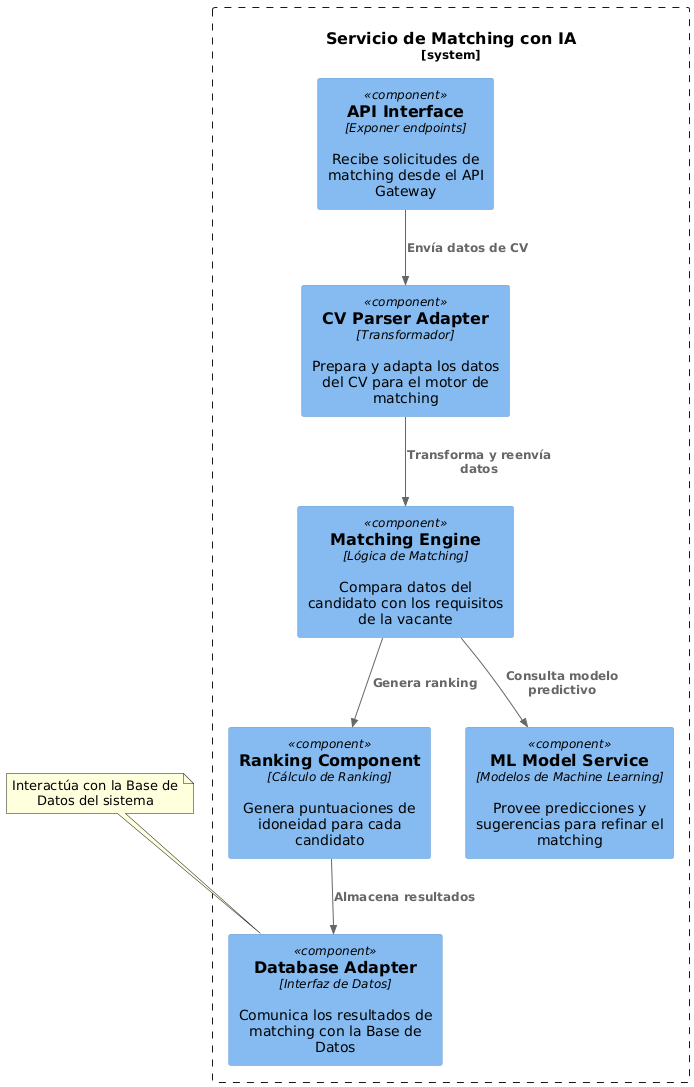

The diagram above was rendered by PlantUML. Its source (embedded in the PNG):
@startuml
!include https://raw.githubusercontent.com/plantuml-stdlib/C4-PlantUML/master/C4_Component.puml

System_Boundary(match, "Servicio de Matching con IA") {
  Component(apiInterface, "API Interface", "Exponer endpoints", "Recibe solicitudes de matching desde el API Gateway")
  Component(cvParser, "CV Parser Adapter", "Transformador", "Prepara y adapta los datos del CV para el motor de matching")
  Component(matchingEngine, "Matching Engine", "Lógica de Matching", "Compara datos del candidato con los requisitos de la vacante")
  Component(rankingComp, "Ranking Component", "Cálculo de Ranking", "Genera puntuaciones de idoneidad para cada candidato")
  Component(mlModel, "ML Model Service", "Modelos de Machine Learning", "Provee predicciones y sugerencias para refinar el matching")
  Component(dbAdapter, "Database Adapter", "Interfaz de Datos", "Comunica los resultados de matching con la Base de Datos")
}

Rel(apiInterface, cvParser, "Envía datos de CV")
Rel(cvParser, matchingEngine, "Transforma y reenvía datos")
Rel(matchingEngine, rankingComp, "Genera ranking")
Rel(matchingEngine, mlModel, "Consulta modelo predictivo")
Rel(rankingComp, dbAdapter, "Almacena resultados")
Note top of dbAdapter
Interactúa con la Base de Datos del sistema
end note
@enduml